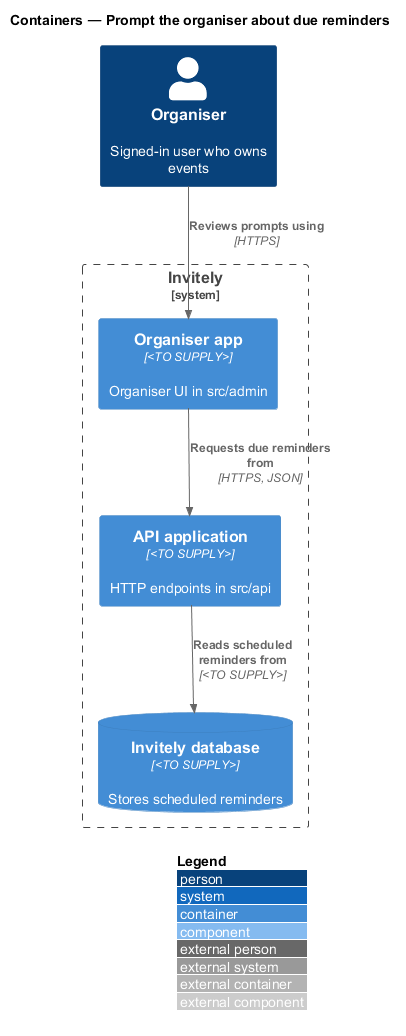

The diagram above was rendered by PlantUML. Its source (embedded in the PNG):
@startuml
!include <C4/C4_Component>
LAYOUT_WITH_LEGEND()
title Containers — Prompt the organiser about due reminders

Person(organiser, "Organiser", "Signed-in user who owns events")
System_Boundary(invitely, "Invitely") {
  Container(admin, "Organiser app", "<TO SUPPLY>", "Organiser UI in src/admin")
  Container(api, "API application", "<TO SUPPLY>", "HTTP endpoints in src/api")
  ContainerDb(db, "Invitely database", "<TO SUPPLY>", "Stores scheduled reminders")
}

Rel(organiser, admin, "Reviews prompts using", "HTTPS")
Rel(admin, api, "Requests due reminders from", "HTTPS, JSON")
Rel(api, db, "Reads scheduled reminders from", "<TO SUPPLY>")
@enduml